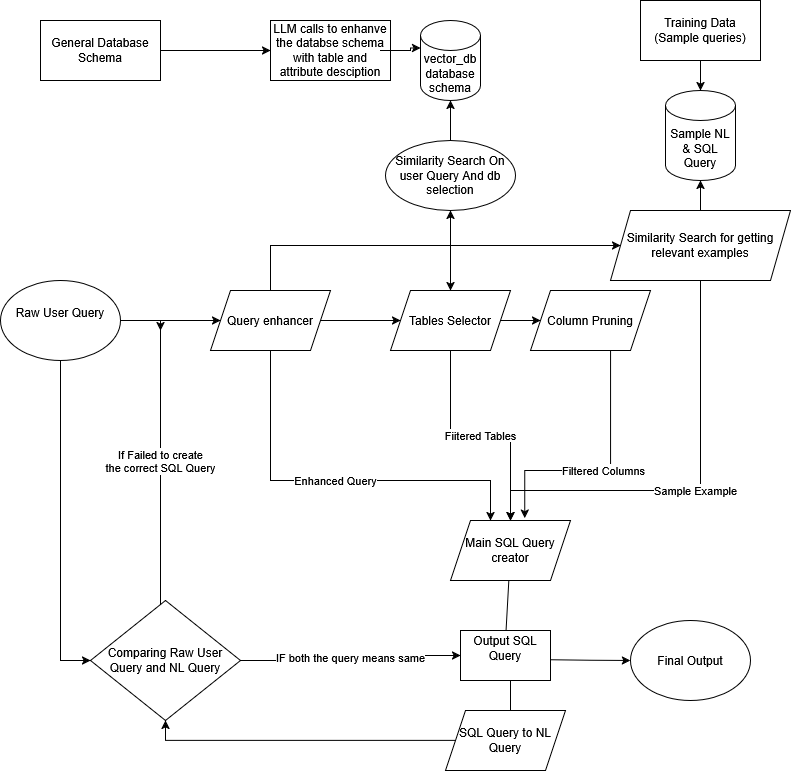

The diagram above was exported from draw.io. Its source (the exported page's mxGraphModel, read from the mxfile embedded in the PNG):
<mxGraphModel dx="1313" dy="864" grid="1" gridSize="10" guides="1" tooltips="1" connect="1" arrows="1" fold="1" page="1" pageScale="1" pageWidth="850" pageHeight="1100" math="0" shadow="0">
  <root>
    <mxCell id="0" />
    <mxCell id="1" parent="0" />
    <mxCell id="F6XCktIl9rpATe-zIIAP-7" style="edgeStyle=orthogonalEdgeStyle;rounded=0;orthogonalLoop=1;jettySize=auto;html=1;entryX=0;entryY=0.5;entryDx=0;entryDy=0;" edge="1" parent="1" source="F6XCktIl9rpATe-zIIAP-61" target="F6XCktIl9rpATe-zIIAP-4">
      <mxGeometry relative="1" as="geometry">
        <mxPoint x="100" y="350" as="sourcePoint" />
      </mxGeometry>
    </mxCell>
    <mxCell id="F6XCktIl9rpATe-zIIAP-8" style="edgeStyle=orthogonalEdgeStyle;rounded=0;orthogonalLoop=1;jettySize=auto;html=1;entryX=0;entryY=0.5;entryDx=0;entryDy=0;" edge="1" parent="1" source="F6XCktIl9rpATe-zIIAP-4" target="F6XCktIl9rpATe-zIIAP-5">
      <mxGeometry relative="1" as="geometry" />
    </mxCell>
    <mxCell id="F6XCktIl9rpATe-zIIAP-65" value="" style="edgeStyle=elbowEdgeStyle;rounded=0;orthogonalLoop=1;jettySize=auto;elbow=vertical;html=1;" edge="1" parent="1" source="F6XCktIl9rpATe-zIIAP-66" target="F6XCktIl9rpATe-zIIAP-63">
      <mxGeometry relative="1" as="geometry">
        <Array as="points" />
      </mxGeometry>
    </mxCell>
    <mxCell id="F6XCktIl9rpATe-zIIAP-82" style="edgeStyle=orthogonalEdgeStyle;rounded=0;orthogonalLoop=1;jettySize=auto;html=1;entryX=0;entryY=0.5;entryDx=0;entryDy=0;elbow=vertical;" edge="1" parent="1" source="F6XCktIl9rpATe-zIIAP-4" target="F6XCktIl9rpATe-zIIAP-66">
      <mxGeometry relative="1" as="geometry">
        <Array as="points">
          <mxPoint x="270" y="275" />
        </Array>
      </mxGeometry>
    </mxCell>
    <mxCell id="F6XCktIl9rpATe-zIIAP-4" value="Query enhancer" style="shape=parallelogram;perimeter=parallelogramPerimeter;whiteSpace=wrap;html=1;fixedSize=1;" vertex="1" parent="1">
      <mxGeometry x="210" y="320" width="120" height="60" as="geometry" />
    </mxCell>
    <mxCell id="F6XCktIl9rpATe-zIIAP-28" style="edgeStyle=orthogonalEdgeStyle;rounded=0;orthogonalLoop=1;jettySize=auto;html=1;entryX=0;entryY=0.5;entryDx=0;entryDy=0;" edge="1" parent="1" source="F6XCktIl9rpATe-zIIAP-5" target="F6XCktIl9rpATe-zIIAP-27">
      <mxGeometry relative="1" as="geometry" />
    </mxCell>
    <mxCell id="F6XCktIl9rpATe-zIIAP-35" value="Fiitered Tables" style="edgeStyle=elbowEdgeStyle;rounded=0;orthogonalLoop=1;jettySize=auto;elbow=vertical;html=1;entryX=0.5;entryY=0;entryDx=0;entryDy=0;" edge="1" parent="1" source="F6XCktIl9rpATe-zIIAP-5" target="F6XCktIl9rpATe-zIIAP-29">
      <mxGeometry relative="1" as="geometry" />
    </mxCell>
    <mxCell id="F6XCktIl9rpATe-zIIAP-5" value="Tables Selector" style="shape=parallelogram;perimeter=parallelogramPerimeter;whiteSpace=wrap;html=1;fixedSize=1;" vertex="1" parent="1">
      <mxGeometry x="390" y="320" width="120" height="60" as="geometry" />
    </mxCell>
    <mxCell id="F6XCktIl9rpATe-zIIAP-10" value="&lt;div&gt;vector_db&lt;/div&gt;&lt;div&gt;database&lt;/div&gt;&lt;div&gt;schema&lt;/div&gt;" style="shape=cylinder3;whiteSpace=wrap;html=1;boundedLbl=1;backgroundOutline=1;size=15;" vertex="1" parent="1">
      <mxGeometry x="420" y="50" width="60" height="80" as="geometry" />
    </mxCell>
    <mxCell id="F6XCktIl9rpATe-zIIAP-11" value="General Database Schema" style="rounded=0;whiteSpace=wrap;html=1;" vertex="1" parent="1">
      <mxGeometry x="40" y="50" width="120" height="60" as="geometry" />
    </mxCell>
    <mxCell id="F6XCktIl9rpATe-zIIAP-12" value="LLM calls to enhanve the databse schema with table and attribute desciption" style="shape=rectangle;perimeter=parallelogramPerimeter;whiteSpace=wrap;html=1;fixedSize=1;" vertex="1" parent="1">
      <mxGeometry x="270" y="50" width="120" height="60" as="geometry" />
    </mxCell>
    <mxCell id="F6XCktIl9rpATe-zIIAP-14" style="edgeStyle=orthogonalEdgeStyle;rounded=0;orthogonalLoop=1;jettySize=auto;html=1;entryX=0;entryY=0.5;entryDx=0;entryDy=0;entryPerimeter=0;" edge="1" parent="1" source="F6XCktIl9rpATe-zIIAP-11" target="F6XCktIl9rpATe-zIIAP-12">
      <mxGeometry relative="1" as="geometry" />
    </mxCell>
    <mxCell id="F6XCktIl9rpATe-zIIAP-78" style="edgeStyle=orthogonalEdgeStyle;rounded=0;orthogonalLoop=1;jettySize=auto;html=1;elbow=vertical;" edge="1" parent="1" source="F6XCktIl9rpATe-zIIAP-19">
      <mxGeometry relative="1" as="geometry">
        <mxPoint x="450" y="320" as="targetPoint" />
      </mxGeometry>
    </mxCell>
    <mxCell id="F6XCktIl9rpATe-zIIAP-19" value="Similarity Search On user Query And db selection" style="ellipse;whiteSpace=wrap;html=1;" vertex="1" parent="1">
      <mxGeometry x="385" y="170" width="130" height="70" as="geometry" />
    </mxCell>
    <mxCell id="F6XCktIl9rpATe-zIIAP-25" style="edgeStyle=orthogonalEdgeStyle;rounded=0;orthogonalLoop=1;jettySize=auto;html=1;entryX=0.5;entryY=1;entryDx=0;entryDy=0;strokeColor=default;" edge="1" parent="1" source="F6XCktIl9rpATe-zIIAP-5" target="F6XCktIl9rpATe-zIIAP-19">
      <mxGeometry relative="1" as="geometry">
        <mxPoint x="510" y="260" as="targetPoint" />
      </mxGeometry>
    </mxCell>
    <mxCell id="F6XCktIl9rpATe-zIIAP-26" style="edgeStyle=orthogonalEdgeStyle;rounded=0;orthogonalLoop=1;jettySize=auto;html=1;exitX=0.5;exitY=0;exitDx=0;exitDy=0;entryX=0.5;entryY=1;entryDx=0;entryDy=0;entryPerimeter=0;" edge="1" parent="1" source="F6XCktIl9rpATe-zIIAP-19" target="F6XCktIl9rpATe-zIIAP-10">
      <mxGeometry relative="1" as="geometry" />
    </mxCell>
    <mxCell id="F6XCktIl9rpATe-zIIAP-27" value="&lt;div&gt;Column Pruning&lt;/div&gt;" style="shape=parallelogram;perimeter=parallelogramPerimeter;whiteSpace=wrap;html=1;fixedSize=1;" vertex="1" parent="1">
      <mxGeometry x="530" y="320" width="120" height="60" as="geometry" />
    </mxCell>
    <mxCell id="F6XCktIl9rpATe-zIIAP-45" style="edgeStyle=none;rounded=0;orthogonalLoop=1;jettySize=auto;html=1;elbow=vertical;" edge="1" parent="1" source="F6XCktIl9rpATe-zIIAP-29">
      <mxGeometry relative="1" as="geometry">
        <mxPoint x="505" y="670" as="targetPoint" />
      </mxGeometry>
    </mxCell>
    <mxCell id="F6XCktIl9rpATe-zIIAP-29" value="&lt;div&gt;Main SQL Query creator&lt;/div&gt;" style="shape=parallelogram;perimeter=parallelogramPerimeter;whiteSpace=wrap;html=1;fixedSize=1;" vertex="1" parent="1">
      <mxGeometry x="450" y="550" width="120" height="60" as="geometry" />
    </mxCell>
    <mxCell id="F6XCktIl9rpATe-zIIAP-33" value="Filtered Columns" style="edgeStyle=elbowEdgeStyle;rounded=0;orthogonalLoop=1;jettySize=auto;elbow=vertical;html=1;entryX=0.618;entryY=-0.04;entryDx=0;entryDy=0;entryPerimeter=0;" edge="1" parent="1" source="F6XCktIl9rpATe-zIIAP-27" target="F6XCktIl9rpATe-zIIAP-29">
      <mxGeometry relative="1" as="geometry">
        <Array as="points">
          <mxPoint x="610" y="500" />
        </Array>
      </mxGeometry>
    </mxCell>
    <mxCell id="F6XCktIl9rpATe-zIIAP-36" value="Enhanced Query" style="edgeStyle=elbowEdgeStyle;rounded=0;orthogonalLoop=1;jettySize=auto;elbow=vertical;html=1;" edge="1" parent="1" source="F6XCktIl9rpATe-zIIAP-4">
      <mxGeometry relative="1" as="geometry">
        <mxPoint x="490" y="550" as="targetPoint" />
        <Array as="points">
          <mxPoint x="380" y="510" />
        </Array>
      </mxGeometry>
    </mxCell>
    <mxCell id="F6XCktIl9rpATe-zIIAP-48" style="edgeStyle=none;rounded=0;orthogonalLoop=1;jettySize=auto;html=1;elbow=vertical;" edge="1" parent="1">
      <mxGeometry relative="1" as="geometry">
        <mxPoint x="510.0000000000002" y="790" as="targetPoint" />
        <mxPoint x="510" y="690" as="sourcePoint" />
      </mxGeometry>
    </mxCell>
    <mxCell id="F6XCktIl9rpATe-zIIAP-53" style="edgeStyle=orthogonalEdgeStyle;rounded=0;orthogonalLoop=1;jettySize=auto;html=1;exitX=0;exitY=0.5;exitDx=0;exitDy=0;entryX=0.5;entryY=1;entryDx=0;entryDy=0;elbow=vertical;" edge="1" parent="1" source="F6XCktIl9rpATe-zIIAP-49" target="F6XCktIl9rpATe-zIIAP-51">
      <mxGeometry relative="1" as="geometry" />
    </mxCell>
    <mxCell id="F6XCktIl9rpATe-zIIAP-49" value="SQL Query to NL Query" style="shape=parallelogram;perimeter=parallelogramPerimeter;whiteSpace=wrap;html=1;fixedSize=1;" vertex="1" parent="1">
      <mxGeometry x="445" y="740" width="120" height="60" as="geometry" />
    </mxCell>
    <mxCell id="F6XCktIl9rpATe-zIIAP-56" value="&lt;div&gt;If Failed to create &lt;br&gt;&lt;/div&gt;&lt;div&gt;the correct SQL Query&lt;/div&gt;" style="edgeStyle=orthogonalEdgeStyle;rounded=0;orthogonalLoop=1;jettySize=auto;html=1;elbow=vertical;" edge="1" parent="1">
      <mxGeometry relative="1" as="geometry">
        <mxPoint x="160" y="360" as="targetPoint" />
        <mxPoint x="160" y="642.0000000000002" as="sourcePoint" />
        <Array as="points">
          <mxPoint x="160" y="350" />
        </Array>
      </mxGeometry>
    </mxCell>
    <mxCell id="F6XCktIl9rpATe-zIIAP-57" value="IF both the query means same" style="edgeStyle=orthogonalEdgeStyle;rounded=0;orthogonalLoop=1;jettySize=auto;html=1;exitX=1;exitY=0.5;exitDx=0;exitDy=0;elbow=vertical;entryX=0;entryY=0.5;entryDx=0;entryDy=0;" edge="1" parent="1" source="F6XCktIl9rpATe-zIIAP-51" target="F6XCktIl9rpATe-zIIAP-59">
      <mxGeometry relative="1" as="geometry">
        <mxPoint x="440.0000000000002" y="690" as="targetPoint" />
      </mxGeometry>
    </mxCell>
    <mxCell id="F6XCktIl9rpATe-zIIAP-51" value="Comparing Raw User Query and NL Query" style="rhombus;whiteSpace=wrap;html=1;" vertex="1" parent="1">
      <mxGeometry x="90" y="630" width="150" height="120" as="geometry" />
    </mxCell>
    <mxCell id="F6XCktIl9rpATe-zIIAP-59" value="&#10;Output SQL Query&#10;&#10;" style="rounded=0;whiteSpace=wrap;html=1;" vertex="1" parent="1">
      <mxGeometry x="460" y="660" width="90" height="50" as="geometry" />
    </mxCell>
    <mxCell id="F6XCktIl9rpATe-zIIAP-62" style="edgeStyle=orthogonalEdgeStyle;rounded=0;orthogonalLoop=1;jettySize=auto;html=1;entryX=0;entryY=0.5;entryDx=0;entryDy=0;elbow=vertical;" edge="1" parent="1" source="F6XCktIl9rpATe-zIIAP-61" target="F6XCktIl9rpATe-zIIAP-51">
      <mxGeometry relative="1" as="geometry">
        <Array as="points">
          <mxPoint x="60" y="690" />
        </Array>
      </mxGeometry>
    </mxCell>
    <mxCell id="F6XCktIl9rpATe-zIIAP-61" value="&#10;Raw User Query&#10;&#10;" style="ellipse;whiteSpace=wrap;html=1;" vertex="1" parent="1">
      <mxGeometry y="310" width="120" height="80" as="geometry" />
    </mxCell>
    <mxCell id="F6XCktIl9rpATe-zIIAP-63" value="Sample NL &amp;amp; SQL Query" style="shape=cylinder3;whiteSpace=wrap;html=1;boundedLbl=1;backgroundOutline=1;size=15;" vertex="1" parent="1">
      <mxGeometry x="665" y="120" width="70" height="90" as="geometry" />
    </mxCell>
    <mxCell id="F6XCktIl9rpATe-zIIAP-68" value="Sample Example" style="edgeStyle=elbowEdgeStyle;rounded=0;orthogonalLoop=1;jettySize=auto;elbow=vertical;html=1;entryX=0.5;entryY=0;entryDx=0;entryDy=0;" edge="1" parent="1" target="F6XCktIl9rpATe-zIIAP-29">
      <mxGeometry relative="1" as="geometry">
        <mxPoint x="700" y="310" as="sourcePoint" />
        <mxPoint x="280" y="550" as="targetPoint" />
        <Array as="points">
          <mxPoint x="530" y="520" />
        </Array>
      </mxGeometry>
    </mxCell>
    <mxCell id="F6XCktIl9rpATe-zIIAP-70" value="Training Data (Sample queries)" style="rounded=0;whiteSpace=wrap;html=1;" vertex="1" parent="1">
      <mxGeometry x="640" y="30" width="120" height="60" as="geometry" />
    </mxCell>
    <mxCell id="F6XCktIl9rpATe-zIIAP-77" style="edgeStyle=orthogonalEdgeStyle;rounded=0;orthogonalLoop=1;jettySize=auto;html=1;entryX=0;entryY=0;entryDx=0;entryDy=27.5;entryPerimeter=0;elbow=vertical;" edge="1" parent="1" source="F6XCktIl9rpATe-zIIAP-12" target="F6XCktIl9rpATe-zIIAP-10">
      <mxGeometry relative="1" as="geometry" />
    </mxCell>
    <mxCell id="F6XCktIl9rpATe-zIIAP-66" value="Similarity Search for getting relevant examples" style="shape=parallelogram;perimeter=parallelogramPerimeter;whiteSpace=wrap;html=1;fixedSize=1;" vertex="1" parent="1">
      <mxGeometry x="610" y="240" width="180" height="70" as="geometry" />
    </mxCell>
    <mxCell id="F6XCktIl9rpATe-zIIAP-83" value="" style="edgeStyle=orthogonalEdgeStyle;rounded=0;orthogonalLoop=1;jettySize=auto;html=1;elbow=vertical;" edge="1" parent="1" target="F6XCktIl9rpATe-zIIAP-60">
      <mxGeometry relative="1" as="geometry">
        <mxPoint x="690" y="689" as="targetPoint" />
        <mxPoint x="550" y="689.2900000000002" as="sourcePoint" />
      </mxGeometry>
    </mxCell>
    <mxCell id="F6XCktIl9rpATe-zIIAP-60" value="Final Output" style="ellipse;whiteSpace=wrap;html=1;" vertex="1" parent="1">
      <mxGeometry x="630" y="650" width="120" height="80" as="geometry" />
    </mxCell>
    <mxCell id="F6XCktIl9rpATe-zIIAP-84" style="edgeStyle=orthogonalEdgeStyle;rounded=0;orthogonalLoop=1;jettySize=auto;html=1;entryX=0.5;entryY=0;entryDx=0;entryDy=0;entryPerimeter=0;elbow=vertical;" edge="1" parent="1" source="F6XCktIl9rpATe-zIIAP-70" target="F6XCktIl9rpATe-zIIAP-63">
      <mxGeometry relative="1" as="geometry" />
    </mxCell>
  </root>
</mxGraphModel>